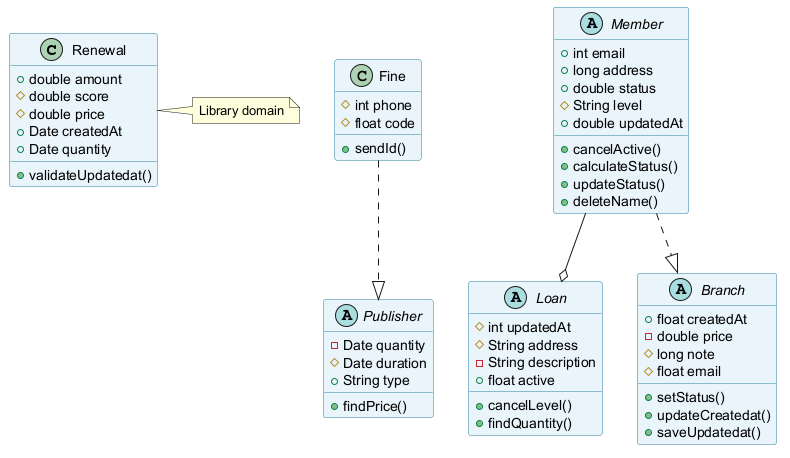

The diagram above was rendered by PlantUML. Its source (embedded in the PNG):
@startuml
skinparam backgroundColor #FFFFFF
skinparam classBackgroundColor #E8F4FA
skinparam classBorderColor #2C7DA0
class Renewal {
  +double amount
  #double score
  #double price
  +Date createdAt
  +Date quantity
  +validateUpdatedat()
}
class Fine {
  #int phone
  #float code
  +sendId()
}
abstract class Member {
  +int email
  +long address
  +double status
  #String level
  +double updatedAt
  +cancelActive()
  +calculateStatus()
  +updateStatus()
  +deleteName()
}
abstract class Publisher {
  -Date quantity
  #Date duration
  +String type
  +findPrice()
}
abstract class Loan {
  #int updatedAt
  #String address
  -String description
  +float active
  +cancelLevel()
  +findQuantity()
}
abstract class Branch {
  +float createdAt
  -double price
  #long note
  #float email
  +setStatus()
  +updateCreatedat()
  +saveUpdatedat()
}
Member ..|> Branch
Member --o Loan
Fine ..|> Publisher
note right of Renewal : Library domain
@enduml